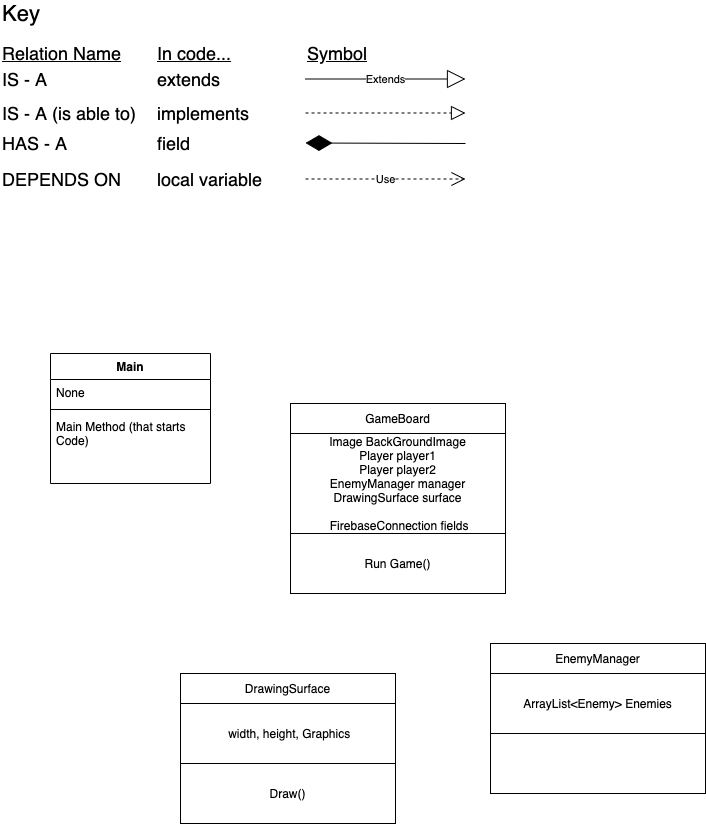

The diagram above was exported from draw.io. Its source (the exported page's mxGraphModel, read from the mxfile embedded in the PNG):
<mxGraphModel dx="775" dy="682" grid="1" gridSize="10" guides="1" tooltips="1" connect="1" arrows="1" fold="1" page="1" pageScale="1" pageWidth="850" pageHeight="1100" math="0" shadow="0">
  <root>
    <mxCell id="0" />
    <mxCell id="1" parent="0" />
    <mxCell id="CZH6w5j7F0Udzkr3URiD-29" value="&lt;font style=&quot;font-size: 22px&quot;&gt;Key&lt;/font&gt;" style="text;html=1;align=left;verticalAlign=middle;resizable=0;points=[];autosize=1;strokeColor=none;" parent="1" vertex="1">
      <mxGeometry x="20" y="10" width="50" height="20" as="geometry" />
    </mxCell>
    <mxCell id="CZH6w5j7F0Udzkr3URiD-33" value="&lt;font style=&quot;font-size: 18px&quot;&gt;IS - A&lt;/font&gt;" style="text;html=1;align=left;verticalAlign=middle;resizable=0;points=[];autosize=1;strokeColor=none;" parent="1" vertex="1">
      <mxGeometry x="20" y="76" width="60" height="20" as="geometry" />
    </mxCell>
    <mxCell id="CZH6w5j7F0Udzkr3URiD-34" value="&lt;font style=&quot;font-size: 18px&quot;&gt;extends&lt;/font&gt;" style="text;html=1;align=left;verticalAlign=middle;resizable=0;points=[];autosize=1;strokeColor=none;" parent="1" vertex="1">
      <mxGeometry x="175" y="76" width="80" height="20" as="geometry" />
    </mxCell>
    <mxCell id="CZH6w5j7F0Udzkr3URiD-35" value="&lt;font style=&quot;font-size: 18px&quot;&gt;IS - A (is able to)&lt;/font&gt;" style="text;html=1;align=left;verticalAlign=middle;resizable=0;points=[];autosize=1;strokeColor=none;" parent="1" vertex="1">
      <mxGeometry x="20" y="110" width="150" height="20" as="geometry" />
    </mxCell>
    <mxCell id="CZH6w5j7F0Udzkr3URiD-36" value="&lt;font style=&quot;font-size: 18px&quot;&gt;HAS - A&lt;/font&gt;" style="text;html=1;align=left;verticalAlign=middle;resizable=0;points=[];autosize=1;strokeColor=none;" parent="1" vertex="1">
      <mxGeometry x="20" y="140" width="80" height="20" as="geometry" />
    </mxCell>
    <mxCell id="CZH6w5j7F0Udzkr3URiD-37" value="&lt;font style=&quot;font-size: 18px&quot;&gt;DEPENDS ON&lt;/font&gt;" style="text;html=1;align=left;verticalAlign=middle;resizable=0;points=[];autosize=1;strokeColor=none;" parent="1" vertex="1">
      <mxGeometry x="20" y="176" width="130" height="20" as="geometry" />
    </mxCell>
    <mxCell id="CZH6w5j7F0Udzkr3URiD-38" value="&lt;font style=&quot;font-size: 18px&quot;&gt;implements&lt;/font&gt;" style="text;html=1;align=left;verticalAlign=middle;resizable=0;points=[];autosize=1;strokeColor=none;" parent="1" vertex="1">
      <mxGeometry x="175" y="110" width="110" height="20" as="geometry" />
    </mxCell>
    <mxCell id="CZH6w5j7F0Udzkr3URiD-39" value="&lt;font style=&quot;font-size: 18px&quot;&gt;field&lt;/font&gt;" style="text;html=1;align=left;verticalAlign=middle;resizable=0;points=[];autosize=1;strokeColor=none;" parent="1" vertex="1">
      <mxGeometry x="175" y="140" width="50" height="20" as="geometry" />
    </mxCell>
    <mxCell id="CZH6w5j7F0Udzkr3URiD-40" value="&lt;font style=&quot;font-size: 18px&quot;&gt;local variable&lt;/font&gt;" style="text;html=1;align=left;verticalAlign=middle;resizable=0;points=[];autosize=1;strokeColor=none;" parent="1" vertex="1">
      <mxGeometry x="175" y="176" width="120" height="20" as="geometry" />
    </mxCell>
    <mxCell id="CZH6w5j7F0Udzkr3URiD-41" value="&lt;font style=&quot;font-size: 18px&quot;&gt;&lt;u&gt;Relation Name&lt;/u&gt;&lt;/font&gt;" style="text;html=1;align=left;verticalAlign=middle;resizable=0;points=[];autosize=1;strokeColor=none;" parent="1" vertex="1">
      <mxGeometry x="20" y="50" width="130" height="20" as="geometry" />
    </mxCell>
    <mxCell id="CZH6w5j7F0Udzkr3URiD-42" value="&lt;font style=&quot;font-size: 18px&quot;&gt;&lt;u&gt;In code...&lt;/u&gt;&lt;/font&gt;" style="text;html=1;align=left;verticalAlign=middle;resizable=0;points=[];autosize=1;strokeColor=none;" parent="1" vertex="1">
      <mxGeometry x="175" y="50" width="90" height="20" as="geometry" />
    </mxCell>
    <mxCell id="CZH6w5j7F0Udzkr3URiD-43" value="&lt;font style=&quot;font-size: 18px&quot;&gt;&lt;u&gt;Symbol&lt;/u&gt;&lt;/font&gt;" style="text;html=1;align=left;verticalAlign=middle;resizable=0;points=[];autosize=1;strokeColor=none;" parent="1" vertex="1">
      <mxGeometry x="325" y="50" width="80" height="20" as="geometry" />
    </mxCell>
    <mxCell id="CZH6w5j7F0Udzkr3URiD-44" value="" style="endArrow=block;dashed=1;endFill=0;endSize=12;html=1;" parent="1" edge="1">
      <mxGeometry width="160" relative="1" as="geometry">
        <mxPoint x="325" y="119.5" as="sourcePoint" />
        <mxPoint x="485" y="119.5" as="targetPoint" />
      </mxGeometry>
    </mxCell>
    <mxCell id="CZH6w5j7F0Udzkr3URiD-45" value="Use" style="endArrow=open;endSize=12;dashed=1;html=1;" parent="1" edge="1">
      <mxGeometry width="160" relative="1" as="geometry">
        <mxPoint x="325" y="185.5" as="sourcePoint" />
        <mxPoint x="485" y="185.5" as="targetPoint" />
      </mxGeometry>
    </mxCell>
    <mxCell id="CZH6w5j7F0Udzkr3URiD-46" value="" style="endArrow=diamondThin;endFill=1;endSize=24;html=1;" parent="1" edge="1">
      <mxGeometry width="160" relative="1" as="geometry">
        <mxPoint x="485" y="150" as="sourcePoint" />
        <mxPoint x="325" y="149.5" as="targetPoint" />
      </mxGeometry>
    </mxCell>
    <mxCell id="CZH6w5j7F0Udzkr3URiD-47" value="Extends" style="endArrow=block;endSize=16;endFill=0;html=1;" parent="1" edge="1">
      <mxGeometry width="160" relative="1" as="geometry">
        <mxPoint x="325" y="85.5" as="sourcePoint" />
        <mxPoint x="485" y="85.5" as="targetPoint" />
      </mxGeometry>
    </mxCell>
    <mxCell id="3t3jGyJv0InwKobffweB-1" value="Main" style="swimlane;fontStyle=1;align=center;verticalAlign=top;childLayout=stackLayout;horizontal=1;startSize=26;horizontalStack=0;resizeParent=1;resizeParentMax=0;resizeLast=0;collapsible=1;marginBottom=0;" parent="1" vertex="1">
      <mxGeometry x="70" y="360" width="160" height="130" as="geometry" />
    </mxCell>
    <mxCell id="3t3jGyJv0InwKobffweB-2" value="None" style="text;strokeColor=none;fillColor=none;align=left;verticalAlign=top;spacingLeft=4;spacingRight=4;overflow=hidden;rotatable=0;points=[[0,0.5],[1,0.5]];portConstraint=eastwest;" parent="3t3jGyJv0InwKobffweB-1" vertex="1">
      <mxGeometry y="26" width="160" height="26" as="geometry" />
    </mxCell>
    <mxCell id="3t3jGyJv0InwKobffweB-3" value="" style="line;strokeWidth=1;fillColor=none;align=left;verticalAlign=middle;spacingTop=-1;spacingLeft=3;spacingRight=3;rotatable=0;labelPosition=right;points=[];portConstraint=eastwest;" parent="3t3jGyJv0InwKobffweB-1" vertex="1">
      <mxGeometry y="52" width="160" height="8" as="geometry" />
    </mxCell>
    <mxCell id="3t3jGyJv0InwKobffweB-4" value="Main Method (that starts &#10;Code)" style="text;strokeColor=none;fillColor=none;align=left;verticalAlign=top;spacingLeft=4;spacingRight=4;overflow=hidden;rotatable=0;points=[[0,0.5],[1,0.5]];portConstraint=eastwest;" parent="3t3jGyJv0InwKobffweB-1" vertex="1">
      <mxGeometry y="60" width="160" height="70" as="geometry" />
    </mxCell>
    <mxCell id="qFPYYUDkFtHmGjU1UFNb-5" value="DrawingSurface" style="rounded=0;whiteSpace=wrap;html=1;" parent="1" vertex="1">
      <mxGeometry x="200" y="680" width="215" height="30" as="geometry" />
    </mxCell>
    <mxCell id="qFPYYUDkFtHmGjU1UFNb-6" value="&amp;nbsp;width, height, Graphics" style="rounded=0;whiteSpace=wrap;html=1;" parent="1" vertex="1">
      <mxGeometry x="200" y="710" width="215" height="60" as="geometry" />
    </mxCell>
    <mxCell id="qFPYYUDkFtHmGjU1UFNb-7" value="Draw()&lt;br&gt;" style="rounded=0;whiteSpace=wrap;html=1;" parent="1" vertex="1">
      <mxGeometry x="200" y="770" width="215" height="60" as="geometry" />
    </mxCell>
    <mxCell id="qFPYYUDkFtHmGjU1UFNb-8" value="GameBoard" style="rounded=0;whiteSpace=wrap;html=1;" parent="1" vertex="1">
      <mxGeometry x="310" y="410" width="215" height="30" as="geometry" />
    </mxCell>
    <mxCell id="qFPYYUDkFtHmGjU1UFNb-9" value="Image BackGroundImage&lt;br&gt;Player player1&lt;br&gt;Player player2&lt;br&gt;EnemyManager manager&lt;br&gt;DrawingSurface surface&lt;br&gt;&lt;br&gt;&amp;nbsp;FirebaseConnection fields" style="rounded=0;whiteSpace=wrap;html=1;" parent="1" vertex="1">
      <mxGeometry x="310" y="440" width="215" height="100" as="geometry" />
    </mxCell>
    <mxCell id="qFPYYUDkFtHmGjU1UFNb-10" value="Run Game()" style="rounded=0;whiteSpace=wrap;html=1;" parent="1" vertex="1">
      <mxGeometry x="310" y="540" width="215" height="60" as="geometry" />
    </mxCell>
    <mxCell id="qFPYYUDkFtHmGjU1UFNb-11" value="EnemyManager" style="rounded=0;whiteSpace=wrap;html=1;" parent="1" vertex="1">
      <mxGeometry x="510" y="650" width="215" height="30" as="geometry" />
    </mxCell>
    <mxCell id="qFPYYUDkFtHmGjU1UFNb-12" value="ArrayList&amp;lt;Enemy&amp;gt; Enemies" style="rounded=0;whiteSpace=wrap;html=1;" parent="1" vertex="1">
      <mxGeometry x="510" y="680" width="215" height="60" as="geometry" />
    </mxCell>
    <mxCell id="qFPYYUDkFtHmGjU1UFNb-13" value="" style="rounded=0;whiteSpace=wrap;html=1;" parent="1" vertex="1">
      <mxGeometry x="510" y="740" width="215" height="60" as="geometry" />
    </mxCell>
  </root>
</mxGraphModel>